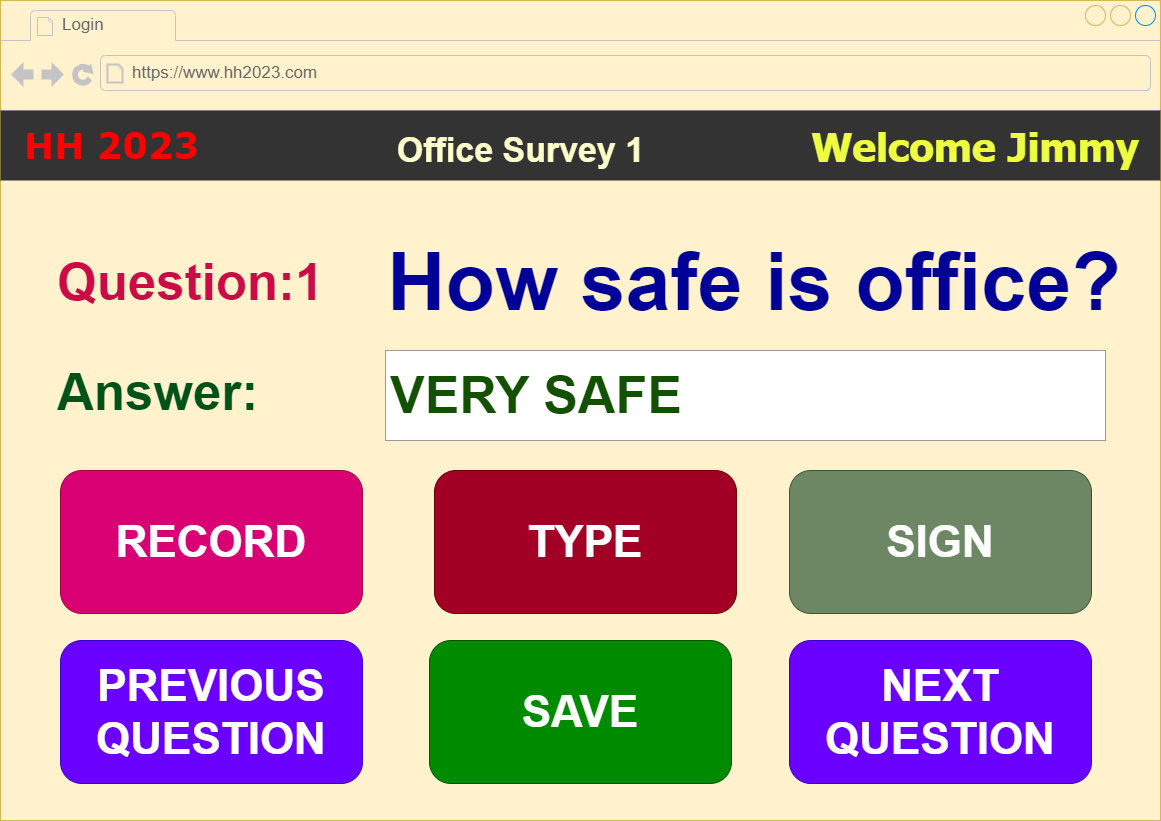

The diagram above was exported from draw.io. Its source (the exported page's mxGraphModel, read from the mxfile embedded in the PNG):
<mxGraphModel dx="1242" dy="822" grid="1" gridSize="10" guides="1" tooltips="1" connect="1" arrows="1" fold="1" page="1" pageScale="1" pageWidth="1169" pageHeight="827" math="0" shadow="0">
  <root>
    <mxCell id="0" />
    <mxCell id="1" parent="0" />
    <mxCell id="XoGYOiqfx8qt8Q36udEH-1" value="" style="strokeWidth=1;shadow=0;dashed=0;align=left;html=1;shape=mxgraph.mockup.containers.browserWindow;rSize=0;strokeColor=#d6b656;strokeColor2=#008cff;strokeColor3=#c4c4c4;mainText=,;recursiveResize=0;fillColor=#fff2cc;fontColor=#135002;" parent="1" vertex="1">
      <mxGeometry width="1160" height="820" as="geometry" />
    </mxCell>
    <mxCell id="XoGYOiqfx8qt8Q36udEH-2" value="Login" style="strokeWidth=1;shadow=0;dashed=0;align=center;html=1;shape=mxgraph.mockup.containers.anchor;fontSize=17;fontColor=#666666;align=left;whiteSpace=wrap;" parent="XoGYOiqfx8qt8Q36udEH-1" vertex="1">
      <mxGeometry x="60" y="12" width="150" height="26" as="geometry" />
    </mxCell>
    <mxCell id="XoGYOiqfx8qt8Q36udEH-3" value="https://www.hh2023.com" style="strokeWidth=1;shadow=0;dashed=0;align=center;html=1;shape=mxgraph.mockup.containers.anchor;rSize=0;fontSize=17;fontColor=#666666;align=left;" parent="XoGYOiqfx8qt8Q36udEH-1" vertex="1">
      <mxGeometry x="130" y="60" width="250" height="26" as="geometry" />
    </mxCell>
    <mxCell id="XoGYOiqfx8qt8Q36udEH-25" value="&lt;b style=&quot;font-size: 36px;&quot;&gt;&lt;font style=&quot;font-size: 36px;&quot; color=&quot;#ff0000&quot;&gt;HH 2023&lt;/font&gt;&lt;/b&gt;" style="shape=rect;strokeColor=none;fillColor=#333333;fontColor=#FFFFFF;align=left;spacing=16;fontSize=36;spacingLeft=8;whiteSpace=wrap;html=1;fontFamily=Verdana;" parent="XoGYOiqfx8qt8Q36udEH-1" vertex="1">
      <mxGeometry y="110" width="1160" height="70" as="geometry" />
    </mxCell>
    <mxCell id="XoGYOiqfx8qt8Q36udEH-26" value="Welcome Jimmy" style="text;verticalAlign=middle;align=center;fontColor=#EEFF41;fontSize=40;resizeHeight=1;whiteSpace=wrap;html=1;fontFamily=Tahoma;fontStyle=1" parent="XoGYOiqfx8qt8Q36udEH-25" vertex="1">
      <mxGeometry x="1" width="330" height="70" relative="1" as="geometry">
        <mxPoint x="-350" as="offset" />
      </mxGeometry>
    </mxCell>
    <mxCell id="FRqryJ8z9L4HBqqZcY_s-2" value="Office Survey 1" style="text;strokeColor=none;fillColor=none;html=1;fontSize=34;fontStyle=1;verticalAlign=middle;align=center;fontColor=#FFFFCC;" parent="XoGYOiqfx8qt8Q36udEH-25" vertex="1">
      <mxGeometry x="380" y="10" width="280" height="60" as="geometry" />
    </mxCell>
    <mxCell id="FRqryJ8z9L4HBqqZcY_s-4" value="Question:1 " style="fillColor=none;strokeColor=none;align=left;fontSize=51;fontStyle=1;fontColor=#cb0b45;" parent="XoGYOiqfx8qt8Q36udEH-1" vertex="1">
      <mxGeometry x="55" y="240" width="300" height="70" as="geometry" />
    </mxCell>
    <mxCell id="PxVwpIXdglUCgsQqJIbU-3" value="How safe is office?" style="fillColor=none;strokeColor=none;align=left;fontSize=81;fontStyle=1;fontColor=#000099;" parent="XoGYOiqfx8qt8Q36udEH-1" vertex="1">
      <mxGeometry x="385" y="230" width="670" height="80" as="geometry" />
    </mxCell>
    <mxCell id="PxVwpIXdglUCgsQqJIbU-23" value="PREVIOUS QUESTION" style="rounded=1;fillColor=#6a00ff;strokeColor=#3700CC;html=1;whiteSpace=wrap;fontColor=#ffffff;align=center;verticalAlign=middle;fontStyle=1;fontSize=44;sketch=0;" parent="XoGYOiqfx8qt8Q36udEH-1" vertex="1">
      <mxGeometry x="60" y="640" width="302" height="143" as="geometry" />
    </mxCell>
    <mxCell id="y-gj6X7WhvUrTZZkrb7H-20" value="NEXT&lt;br&gt;QUESTION" style="rounded=1;fillColor=#6a00ff;strokeColor=#3700CC;html=1;whiteSpace=wrap;fontColor=#ffffff;align=center;verticalAlign=middle;fontStyle=1;fontSize=44;sketch=0;" vertex="1" parent="XoGYOiqfx8qt8Q36udEH-1">
      <mxGeometry x="789" y="640" width="302" height="143" as="geometry" />
    </mxCell>
    <mxCell id="y-gj6X7WhvUrTZZkrb7H-31" value="Answer: " style="align=left;fontSize=51;fontStyle=1;fillColor=none;fontColor=#005218;strokeColor=none;" vertex="1" parent="XoGYOiqfx8qt8Q36udEH-1">
      <mxGeometry x="55" y="350" width="240" height="70" as="geometry" />
    </mxCell>
    <mxCell id="y-gj6X7WhvUrTZZkrb7H-32" value="VERY SAFE" style="strokeWidth=1;shadow=0;dashed=0;align=center;html=1;shape=mxgraph.mockup.forms.pwField;strokeColor=#999999;mainText=;align=left;fontColor=#135002;fontSize=52;spacingLeft=3;fontStyle=1" vertex="1" parent="XoGYOiqfx8qt8Q36udEH-1">
      <mxGeometry x="385" y="350" width="720" height="90" as="geometry" />
    </mxCell>
    <mxCell id="y-gj6X7WhvUrTZZkrb7H-33" value="SAVE" style="rounded=1;fillColor=#008a00;strokeColor=#005700;html=1;whiteSpace=wrap;fontColor=#ffffff;align=center;verticalAlign=middle;fontStyle=1;fontSize=44;sketch=0;" vertex="1" parent="XoGYOiqfx8qt8Q36udEH-1">
      <mxGeometry x="429" y="640" width="302" height="143" as="geometry" />
    </mxCell>
    <mxCell id="y-gj6X7WhvUrTZZkrb7H-34" value="RECORD" style="rounded=1;fillColor=#d80073;strokeColor=#A50040;html=1;whiteSpace=wrap;fontColor=#ffffff;align=center;verticalAlign=middle;fontStyle=1;fontSize=44;sketch=0;" vertex="1" parent="XoGYOiqfx8qt8Q36udEH-1">
      <mxGeometry x="60" y="470" width="302" height="143" as="geometry" />
    </mxCell>
    <mxCell id="y-gj6X7WhvUrTZZkrb7H-36" value="TYPE" style="rounded=1;fillColor=#a20025;strokeColor=#6F0000;html=1;whiteSpace=wrap;fontColor=#ffffff;align=center;verticalAlign=middle;fontStyle=1;fontSize=44;sketch=0;" vertex="1" parent="XoGYOiqfx8qt8Q36udEH-1">
      <mxGeometry x="434" y="470" width="302" height="143" as="geometry" />
    </mxCell>
    <mxCell id="y-gj6X7WhvUrTZZkrb7H-37" value="SIGN" style="rounded=1;fillColor=#6d8764;strokeColor=#3A5431;html=1;whiteSpace=wrap;fontColor=#ffffff;align=center;verticalAlign=middle;fontStyle=1;fontSize=44;sketch=0;" vertex="1" parent="XoGYOiqfx8qt8Q36udEH-1">
      <mxGeometry x="789" y="470" width="302" height="143" as="geometry" />
    </mxCell>
  </root>
</mxGraphModel>